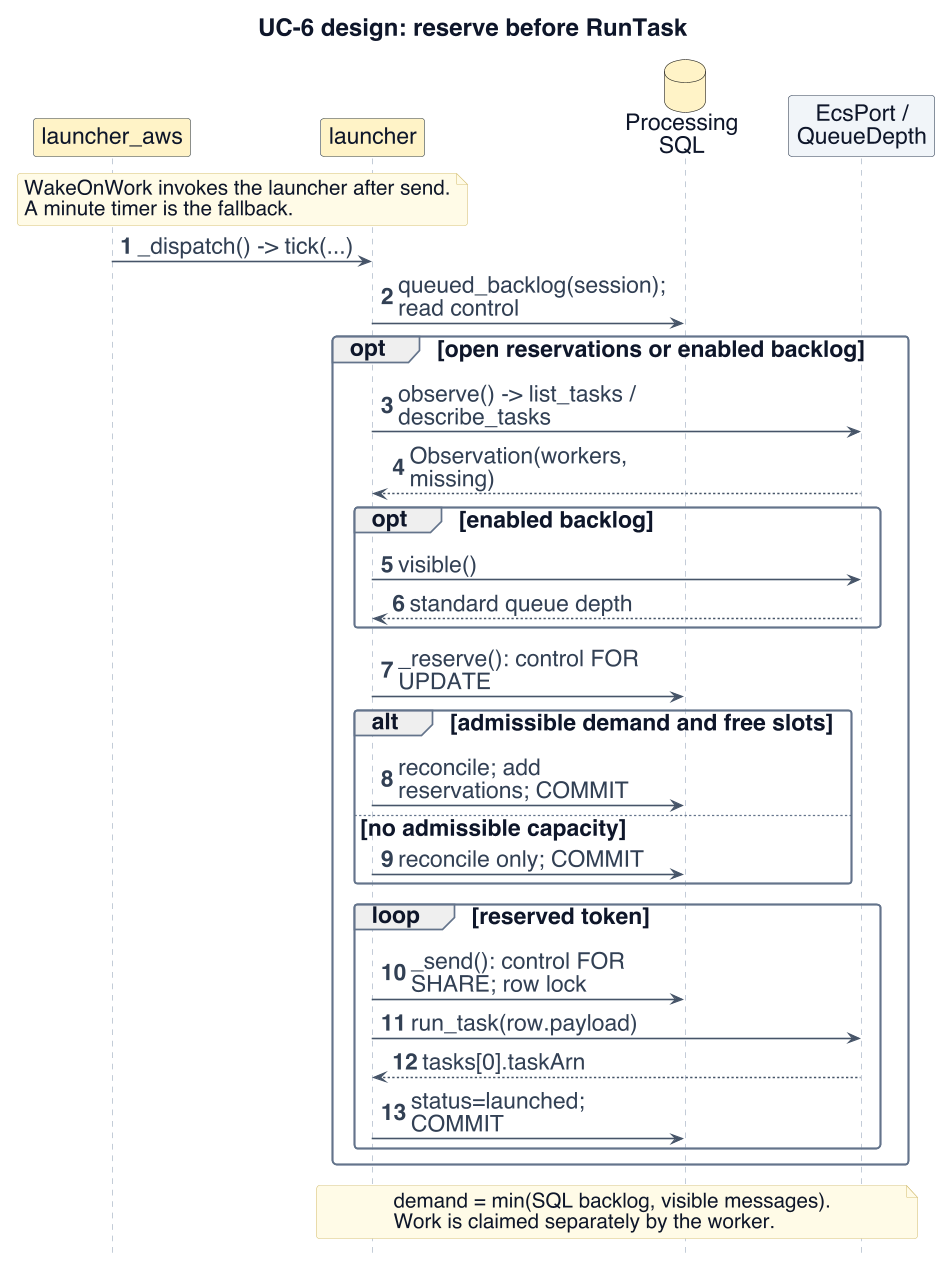

The diagram above was rendered by PlantUML. Its source (embedded in the PNG):
@startuml
!include _style.iuml
skinparam defaultFontSize 20
skinparam ArrowFontSize 20
skinparam classAttributeFontSize 18
skinparam ClassStereotypeFontSize 17
skinparam NoteFontSize 18
skinparam titleFontSize 21
skinparam BoxPadding 8
skinparam maxMessageSize 230
skinparam nodesep 22
skinparam ranksep 22
skinparam sequenceMessageAlign left
hide footbox
hide circle
' Adapted decisions from W1-dispatch/triggers/events; processing/launcher*.py
title UC-6 design: reserve before RunTask
autonumber
participant "launcher_aws" as entry $PROC
participant "launcher" as l $PROC
database "Processing\nSQL" as sql $PROC
participant "EcsPort /\nQueueDepth" as ports $INFRA
note over entry,l
 WakeOnWork invokes the launcher after send.
 A minute timer is the fallback.
end note
entry -> l : _dispatch() -> tick(...)
l -> sql : queued_backlog(session); read control
opt open reservations or enabled backlog
 l -> ports : observe() -> list_tasks / describe_tasks
 ports --> l : Observation(workers, missing)
 opt enabled backlog
  l -> ports : visible()
  ports --> l : standard queue depth
 end
 l -> sql : _reserve(): control FOR UPDATE
 alt admissible demand and free slots
  l -> sql : reconcile; add reservations; COMMIT
 else no admissible capacity
  l -> sql : reconcile only; COMMIT
 end
 loop reserved token
  l -> sql : _send(): control FOR SHARE; row lock
  l -> ports : run_task(row.payload)
  ports --> l : tasks[0].taskArn
  l -> sql : status=launched; COMMIT
 end
end
note over l,ports
 demand = min(SQL backlog, visible messages).
 Work is claimed separately by the worker.
end note
@enduml